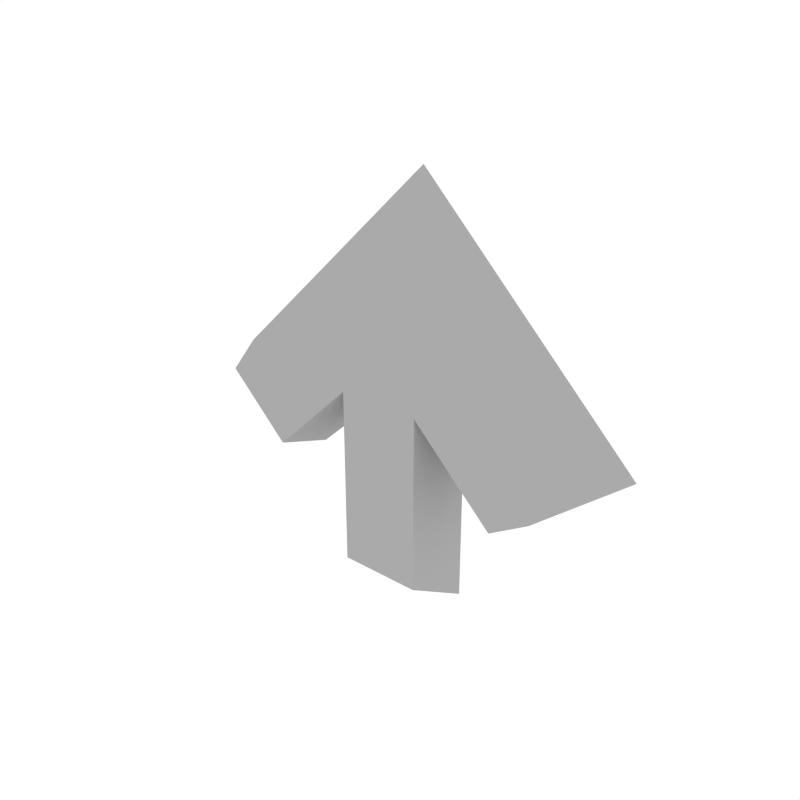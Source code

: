 # Source: Details_Arrow.blend  (saved by Blender 2.79.0; exported with 4.5.12 LTS)
import bpy
from mathutils import Matrix  # noqa: F401  (used for matrix-valued properties, if any)

bpy.ops.wm.read_factory_settings(use_empty=True)
scene = bpy.context.scene
scene.name = 'Scene'

# ---- collections
col_collection_1 = bpy.data.collections.new('Collection 1'); scene.collection.children.link(col_collection_1)

# ---- materials (node trees are filled in below, after node groups)
mat_main = bpy.data.materials.new('Main')
mat_main.alpha_threshold = 0.0
mat_main.diffuse_color = (0.402, 0.402, 0.402, 1.0)
mat_main.roughness = 0.5

# ---- node groups
ng_auto_smooth = bpy.data.node_groups.new('Auto Smooth', 'GeometryNodeTree')
_s = ng_auto_smooth.interface.new_socket(name='Geometry', in_out='OUTPUT', socket_type='NodeSocketGeometry')
_s = ng_auto_smooth.interface.new_socket(name='Geometry', in_out='INPUT', socket_type='NodeSocketGeometry')
_s = ng_auto_smooth.interface.new_socket(name='Angle', in_out='INPUT', socket_type='NodeSocketFloat')
_s.subtype = 'ANGLE'
_s.min_value = 0.0
_s.max_value = 3.142
ng_auto_smooth.is_modifier = True
_N = ng_auto_smooth.nodes; _L = ng_auto_smooth.links
n0 = _N.new('NodeGroupOutput'); n0.name = 'Group Output'; n0.location = (480, -100)
n1 = _N.new('NodeGroupInput'); n1.name = 'Group Input'; n1.location = (-420, -300)
n2 = _N.new('NodeGroupInput'); n2.name = 'Group Input.001'; n2.location = (-60, -100)
n3 = _N.new('GeometryNodeSetShadeSmooth'); n3.name = 'Set Shade Smooth'; n3.location = (120, -100)
n3.domain = 'EDGE'
n4 = _N.new('GeometryNodeSetShadeSmooth'); n4.name = 'Set Shade Smooth.001'; n4.location = (300, -100)
n5 = _N.new('GeometryNodeInputMeshEdgeAngle'); n5.name = 'Edge Angle'; n5.location = (-420, -220)
n6 = _N.new('GeometryNodeInputEdgeSmooth'); n6.name = 'Is Edge Smooth'; n6.location = (-60, -160)
n7 = _N.new('GeometryNodeInputShadeSmooth'); n7.name = 'Is Face Smooth'; n7.location = (-240, -340)
n8 = _N.new('FunctionNodeBooleanMath'); n8.name = 'Boolean Math'; n8.location = (-60, -220)
n9 = _N.new('FunctionNodeCompare'); n9.name = 'Compare'; n9.location = (-240, -180)
n9.operation = 'LESS_EQUAL'
_L.new(n5.outputs[0], n9.inputs[0])
_L.new(n4.outputs[0], n0.inputs[0])
_L.new(n1.outputs[1], n9.inputs[1])
_L.new(n9.outputs[0], n8.inputs[0])
_L.new(n7.outputs[0], n8.inputs[1])
_L.new(n2.outputs[0], n3.inputs[0])
_L.new(n6.outputs[0], n3.inputs[1])
_L.new(n3.outputs[0], n4.inputs[0])
_L.new(n8.outputs[0], n3.inputs[2])
n0.is_active_output = True

# ---- material node trees

# ---- world
world_world = bpy.data.worlds.new('World'); scene.world = world_world
world_world.color = (1.0, 1.0, 1.0)
world_world.use_sun_shadow = False
world_world.sun_shadow_jitter_overblur = 0.0
world_world.cycles.sampling_method = 'NONE'
world_world.cycles.sample_map_resolution = 256

# ---- meshes
me_cube_062 = bpy.data.meshes.new('Cube.062')
me_cube_062.from_pydata([(-0.04947, -0.02467, 0.07075), (1.043e-07, -0.02467, 0.1202), (-0.06002, 0.02467, 0.09063), (5.215e-08, 0.02467, 0.1507), (1.043e-07, -0.02467, 0.02128), (0.04947, -0.02467, 0.07075), (9.872e-08, 0.02467, 0.03061), (0.06002, 0.02467, 0.09063), (0.1801, 0.02467, -0.02941), (0.09966, 0.02467, -0.09649), (0.09894, -0.02467, -0.07766), (0.1484, -0.02467, -0.02819), (-0.1801, 0.02467, -0.02941), (-0.1484, -0.02467, -0.02819), (-0.09966, 0.02467, -0.09649), (-0.09894, -0.02467, -0.07766), (0.03298, -0.02467, -0.0117), (0.08245, -0.02467, 0.03777), (0.04001, 0.02467, -0.03858), (0.1, 0.02467, 0.05062), (-0.1, 0.02467, 0.05062), (-0.08245, -0.02467, 0.03777), (-0.03298, -0.02467, -0.0117), (-0.04001, 0.02467, -0.03858), (1.043e-07, -0.02467, -0.1567), (9.686e-08, 0.02467, -0.1854), (-0.04001, 0.02467, -0.1854), (0.03298, -0.02467, -0.1567), (0.04001, 0.02467, -0.1854), (-0.03298, -0.02467, -0.1567)], [], [(0, 1, 3, 2), (2, 3, 7, 6), (20, 23, 14, 12), (4, 5, 1, 0), (7, 3, 1, 5), (9, 8, 11, 10), (17, 16, 10, 11), (16, 18, 9, 10), (19, 17, 11, 8), (12, 14, 15, 13), (21, 20, 12, 13), (23, 22, 15, 14), (22, 21, 13, 15), (6, 7, 19, 18), (7, 5, 17, 19), (23, 6, 25, 26), (5, 4, 16, 17), (2, 6, 23, 20), (4, 0, 21, 22), (18, 16, 27, 28), (0, 2, 20, 21), (24, 25, 28, 27), (25, 24, 29, 26), (22, 23, 26, 29), (6, 18, 28, 25), (16, 4, 24, 27), (4, 22, 29, 24), (18, 19, 8, 9)])
me_cube_062.polygons.foreach_set('use_smooth', [True] * 28)
me_cube_062.materials.append(mat_main)
me_cube_062.use_remesh_preserve_volume = False
me_cube_062.use_remesh_preserve_attributes = False
me_cube_062.use_mirror_vertex_groups = False
me_cube_062.update()

# ---- objects
ob_details_arrow = bpy.data.objects.new('Details_Arrow', me_cube_062)

# ---- transforms, parenting, visibility, modifiers, constraints
ob_details_arrow.location = (0.0, 0.0, 0.0)
ob_details_arrow.lineart.crease_threshold = 0.0
_m = ob_details_arrow.modifiers.new('Auto Smooth', 'NODES')
_m.node_group = ng_auto_smooth
_gi = [s.identifier for s in ng_auto_smooth.interface.items_tree if s.item_type == 'SOCKET' and s.in_out == 'INPUT']
_m[_gi[1]] = 0.5236  # Angle

# ---- collection membership
col_collection_1.objects.link(ob_details_arrow)

# ---- scene / render settings (as saved in the file)
scene.frame_start = 1; scene.frame_end = 250; scene.frame_set(0)
scene.render.engine = 'CYCLES'
scene.render.resolution_x = 1000
scene.render.resolution_y = 1000
scene.render.dither_intensity = 0.0
scene.cycles.samples = 200
scene.cycles.sampling_pattern = 'TABULATED_SOBOL'
scene.cycles.light_sampling_threshold = 0.0
scene.cycles.use_adaptive_sampling = False
scene.cycles.use_light_tree = False
scene.cycles.caustics_reflective = False
scene.cycles.caustics_refractive = False
scene.cycles.blur_glossy = 0.0
scene.cycles.max_bounces = 2
scene.cycles.pixel_filter_type = 'GAUSSIAN'
scene.cycles.sample_clamp_indirect = 0.0
scene.view_settings.view_transform = 'Standard'
bpy.context.view_layer.update()

# ---- added for rendering (the .blend has no active camera): camera
cam_auto = bpy.data.cameras.new('AutoCamera')
cam_auto.lens = 50.0
cam_auto.sensor_width = 36.0
cam_auto.clip_end = 1000.0
ob_auto_camera = bpy.data.objects.new('AutoCamera', cam_auto)
scene.collection.objects.link(ob_auto_camera)
ob_auto_camera.location = (0.457993, -0.549592, 0.34904)
ob_auto_camera.rotation_euler = (1.09748, -7.21219e-08, 0.694738)
scene.camera = ob_auto_camera
bpy.context.view_layer.update()
